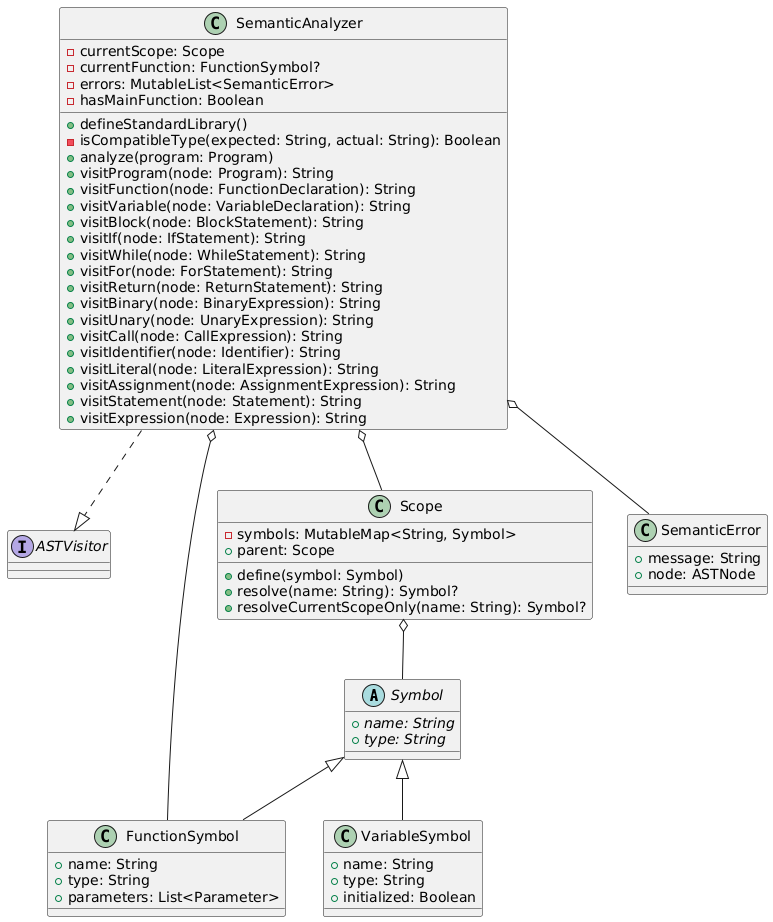

The diagram above was rendered by PlantUML. Its source (embedded in the PNG):
@startuml
' Abstract classes and interfaces
abstract class Symbol {
  + {abstract} name: String
  + {abstract} type: String
}

interface ASTVisitor {
}

' Classes
class VariableSymbol {
  + name: String
  + type: String
  + initialized: Boolean
}

class FunctionSymbol {
  + name: String
  + type: String
  + parameters: List<Parameter>
}

class Scope {
  - symbols: MutableMap<String, Symbol>
  + parent: Scope
  + define(symbol: Symbol)
  + resolve(name: String): Symbol?
  + resolveCurrentScopeOnly(name: String): Symbol?
}

class SemanticError {
  + message: String
  + node: ASTNode
}

class SemanticAnalyzer {
  - currentScope: Scope
  - currentFunction: FunctionSymbol?
  - errors: MutableList<SemanticError>
  - hasMainFunction: Boolean
  + defineStandardLibrary()
  - isCompatibleType(expected: String, actual: String): Boolean
  + analyze(program: Program)
  + visitProgram(node: Program): String
  + visitFunction(node: FunctionDeclaration): String
  + visitVariable(node: VariableDeclaration): String
  + visitBlock(node: BlockStatement): String
  + visitIf(node: IfStatement): String
  + visitWhile(node: WhileStatement): String
  + visitFor(node: ForStatement): String
  + visitReturn(node: ReturnStatement): String
  + visitBinary(node: BinaryExpression): String
  + visitUnary(node: UnaryExpression): String
  + visitCall(node: CallExpression): String
  + visitIdentifier(node: Identifier): String
  + visitLiteral(node: LiteralExpression): String
  + visitAssignment(node: AssignmentExpression): String
  + visitStatement(node: Statement): String
  + visitExpression(node: Expression): String
}

' Relationships
Symbol <|-- VariableSymbol
Symbol <|-- FunctionSymbol
SemanticAnalyzer ..|> ASTVisitor
Scope o-- Symbol
SemanticAnalyzer o-- Scope
SemanticAnalyzer o-- SemanticError
SemanticAnalyzer o-- FunctionSymbol
@enduml